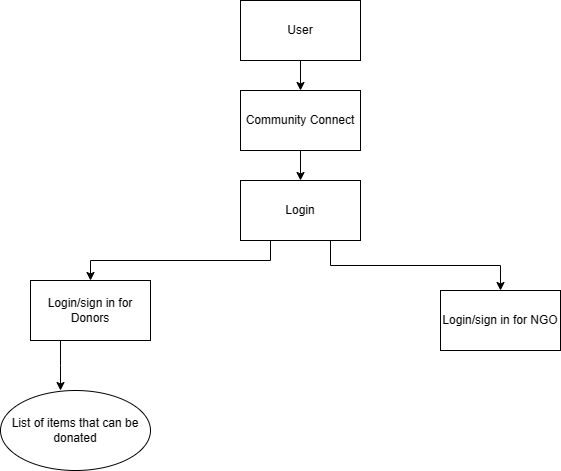

The diagram above was exported from draw.io. Its source (the exported page's mxGraphModel, read from the mxfile embedded in the PNG):
<mxGraphModel dx="1042" dy="617" grid="1" gridSize="10" guides="1" tooltips="1" connect="1" arrows="1" fold="1" page="1" pageScale="1" pageWidth="850" pageHeight="1100" math="0" shadow="0">
  <root>
    <mxCell id="0" />
    <mxCell id="1" parent="0" />
    <mxCell id="MAMw2f4rT6O-td58AhWI-2" value="User" style="rounded=0;whiteSpace=wrap;html=1;" vertex="1" parent="1">
      <mxGeometry x="350" y="10" width="120" height="60" as="geometry" />
    </mxCell>
    <mxCell id="MAMw2f4rT6O-td58AhWI-3" value="" style="edgeStyle=orthogonalEdgeStyle;rounded=0;orthogonalLoop=1;jettySize=auto;html=1;" edge="1" parent="1" source="MAMw2f4rT6O-td58AhWI-4" target="MAMw2f4rT6O-td58AhWI-7">
      <mxGeometry relative="1" as="geometry" />
    </mxCell>
    <mxCell id="MAMw2f4rT6O-td58AhWI-5" style="edgeStyle=orthogonalEdgeStyle;rounded=0;orthogonalLoop=1;jettySize=auto;html=1;exitX=0.25;exitY=1;exitDx=0;exitDy=0;" edge="1" parent="1" source="MAMw2f4rT6O-td58AhWI-7" target="MAMw2f4rT6O-td58AhWI-8">
      <mxGeometry relative="1" as="geometry">
        <mxPoint x="250" y="510" as="targetPoint" />
      </mxGeometry>
    </mxCell>
    <mxCell id="MAMw2f4rT6O-td58AhWI-6" style="edgeStyle=orthogonalEdgeStyle;rounded=0;orthogonalLoop=1;jettySize=auto;html=1;exitX=0.75;exitY=1;exitDx=0;exitDy=0;" edge="1" parent="1" source="MAMw2f4rT6O-td58AhWI-7" target="MAMw2f4rT6O-td58AhWI-9">
      <mxGeometry relative="1" as="geometry">
        <mxPoint x="570" y="510" as="targetPoint" />
      </mxGeometry>
    </mxCell>
    <mxCell id="MAMw2f4rT6O-td58AhWI-7" value="Login" style="whiteSpace=wrap;html=1;rounded=0;" vertex="1" parent="1">
      <mxGeometry x="350" y="190" width="120" height="60" as="geometry" />
    </mxCell>
    <mxCell id="MAMw2f4rT6O-td58AhWI-11" style="edgeStyle=orthogonalEdgeStyle;rounded=0;orthogonalLoop=1;jettySize=auto;html=1;exitX=0.25;exitY=1;exitDx=0;exitDy=0;" edge="1" parent="1" source="MAMw2f4rT6O-td58AhWI-8">
      <mxGeometry relative="1" as="geometry">
        <mxPoint x="170" y="400" as="targetPoint" />
      </mxGeometry>
    </mxCell>
    <mxCell id="MAMw2f4rT6O-td58AhWI-8" value="Login/sign in for Donors" style="rounded=0;whiteSpace=wrap;html=1;" vertex="1" parent="1">
      <mxGeometry x="140" y="290" width="120" height="60" as="geometry" />
    </mxCell>
    <mxCell id="MAMw2f4rT6O-td58AhWI-9" value="Login/sign in for NGO" style="rounded=0;whiteSpace=wrap;html=1;" vertex="1" parent="1">
      <mxGeometry x="550" y="300" width="120" height="60" as="geometry" />
    </mxCell>
    <mxCell id="MAMw2f4rT6O-td58AhWI-10" value="" style="edgeStyle=orthogonalEdgeStyle;rounded=0;orthogonalLoop=1;jettySize=auto;html=1;" edge="1" parent="1" source="MAMw2f4rT6O-td58AhWI-2" target="MAMw2f4rT6O-td58AhWI-4">
      <mxGeometry relative="1" as="geometry">
        <mxPoint x="410" y="260" as="targetPoint" />
        <mxPoint x="410" y="70" as="sourcePoint" />
      </mxGeometry>
    </mxCell>
    <mxCell id="MAMw2f4rT6O-td58AhWI-4" value="Community Connect" style="rounded=0;whiteSpace=wrap;html=1;" vertex="1" parent="1">
      <mxGeometry x="350" y="100" width="120" height="60" as="geometry" />
    </mxCell>
    <mxCell id="MAMw2f4rT6O-td58AhWI-13" value="List of items that can be donated" style="ellipse;whiteSpace=wrap;html=1;" vertex="1" parent="1">
      <mxGeometry x="110" y="400" width="150" height="80" as="geometry" />
    </mxCell>
  </root>
</mxGraphModel>